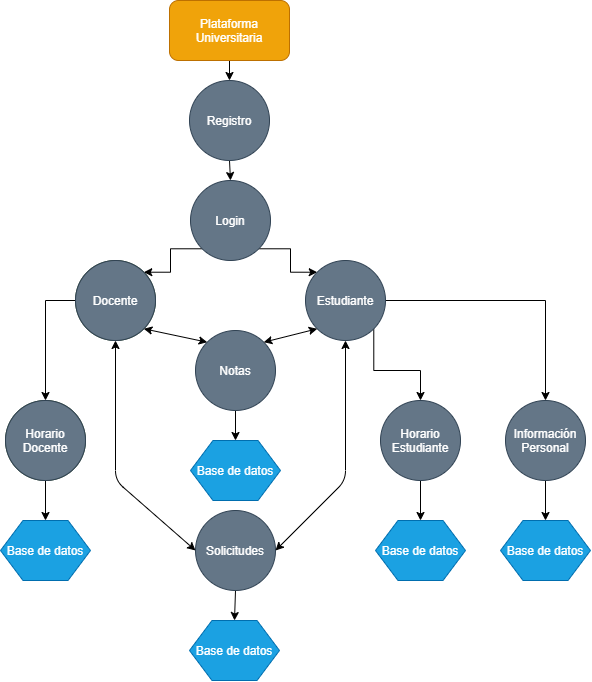

The diagram above was exported from draw.io. Its source (the exported page's mxGraphModel, read from the mxfile embedded in the PNG):
<mxGraphModel dx="1231" dy="657" grid="1" gridSize="10" guides="1" tooltips="1" connect="1" arrows="1" fold="1" page="1" pageScale="1" pageWidth="827" pageHeight="1169" math="0" shadow="0">
  <root>
    <mxCell id="0" />
    <mxCell id="1" parent="0" />
    <mxCell id="msFqfdAyPuUKkBVS2hTe-50" style="edgeStyle=orthogonalEdgeStyle;rounded=0;orthogonalLoop=1;jettySize=auto;html=1;exitX=0.5;exitY=1;exitDx=0;exitDy=0;entryX=0.5;entryY=0;entryDx=0;entryDy=0;" edge="1" parent="1" source="msFqfdAyPuUKkBVS2hTe-1" target="msFqfdAyPuUKkBVS2hTe-32">
      <mxGeometry relative="1" as="geometry" />
    </mxCell>
    <mxCell id="msFqfdAyPuUKkBVS2hTe-1" value="Plataforma Universitaria" style="rounded=1;whiteSpace=wrap;html=1;fillColor=#f0a30a;strokeColor=#BD7000;fontColor=#ffffff;" vertex="1" parent="1">
      <mxGeometry x="309" y="60" width="120" height="60" as="geometry" />
    </mxCell>
    <mxCell id="msFqfdAyPuUKkBVS2hTe-13" style="edgeStyle=orthogonalEdgeStyle;rounded=0;orthogonalLoop=1;jettySize=auto;html=1;exitX=0;exitY=1;exitDx=0;exitDy=0;entryX=1;entryY=0;entryDx=0;entryDy=0;" edge="1" parent="1" source="msFqfdAyPuUKkBVS2hTe-2" target="msFqfdAyPuUKkBVS2hTe-6">
      <mxGeometry relative="1" as="geometry" />
    </mxCell>
    <mxCell id="msFqfdAyPuUKkBVS2hTe-14" style="edgeStyle=orthogonalEdgeStyle;rounded=0;orthogonalLoop=1;jettySize=auto;html=1;exitX=1;exitY=1;exitDx=0;exitDy=0;entryX=0;entryY=0;entryDx=0;entryDy=0;" edge="1" parent="1" source="msFqfdAyPuUKkBVS2hTe-2" target="msFqfdAyPuUKkBVS2hTe-5">
      <mxGeometry relative="1" as="geometry" />
    </mxCell>
    <mxCell id="msFqfdAyPuUKkBVS2hTe-2" value="Login" style="ellipse;whiteSpace=wrap;html=1;aspect=fixed;fillColor=#647687;strokeColor=#314354;fontColor=#ffffff;" vertex="1" parent="1">
      <mxGeometry x="330" y="240" width="80" height="80" as="geometry" />
    </mxCell>
    <mxCell id="msFqfdAyPuUKkBVS2hTe-27" style="edgeStyle=orthogonalEdgeStyle;rounded=0;orthogonalLoop=1;jettySize=auto;html=1;exitX=1;exitY=0.5;exitDx=0;exitDy=0;entryX=0.5;entryY=0;entryDx=0;entryDy=0;" edge="1" parent="1" source="msFqfdAyPuUKkBVS2hTe-5" target="msFqfdAyPuUKkBVS2hTe-26">
      <mxGeometry relative="1" as="geometry">
        <mxPoint x="695" y="360" as="targetPoint" />
      </mxGeometry>
    </mxCell>
    <mxCell id="msFqfdAyPuUKkBVS2hTe-49" style="edgeStyle=orthogonalEdgeStyle;rounded=0;orthogonalLoop=1;jettySize=auto;html=1;exitX=1;exitY=1;exitDx=0;exitDy=0;entryX=0.5;entryY=0;entryDx=0;entryDy=0;" edge="1" parent="1" source="msFqfdAyPuUKkBVS2hTe-5" target="msFqfdAyPuUKkBVS2hTe-19">
      <mxGeometry relative="1" as="geometry" />
    </mxCell>
    <mxCell id="msFqfdAyPuUKkBVS2hTe-5" value="Estudiante" style="ellipse;whiteSpace=wrap;html=1;aspect=fixed;fillColor=#647687;strokeColor=#314354;fontColor=#ffffff;" vertex="1" parent="1">
      <mxGeometry x="445" y="320" width="80" height="80" as="geometry" />
    </mxCell>
    <mxCell id="msFqfdAyPuUKkBVS2hTe-20" style="edgeStyle=orthogonalEdgeStyle;rounded=0;orthogonalLoop=1;jettySize=auto;html=1;exitX=0;exitY=0.5;exitDx=0;exitDy=0;entryX=0.5;entryY=0;entryDx=0;entryDy=0;" edge="1" parent="1" source="msFqfdAyPuUKkBVS2hTe-6" target="msFqfdAyPuUKkBVS2hTe-18">
      <mxGeometry relative="1" as="geometry" />
    </mxCell>
    <mxCell id="msFqfdAyPuUKkBVS2hTe-6" value="Docente" style="ellipse;whiteSpace=wrap;html=1;aspect=fixed;fillColor=#6d8764;strokeColor=#3A5431;fontColor=#ffffff;" vertex="1" parent="1">
      <mxGeometry x="215" y="320" width="80" height="80" as="geometry" />
    </mxCell>
    <mxCell id="msFqfdAyPuUKkBVS2hTe-52" style="edgeStyle=orthogonalEdgeStyle;rounded=0;orthogonalLoop=1;jettySize=auto;html=1;exitX=0.5;exitY=1;exitDx=0;exitDy=0;entryX=0.5;entryY=0;entryDx=0;entryDy=0;" edge="1" parent="1" source="msFqfdAyPuUKkBVS2hTe-7" target="msFqfdAyPuUKkBVS2hTe-36">
      <mxGeometry relative="1" as="geometry" />
    </mxCell>
    <mxCell id="msFqfdAyPuUKkBVS2hTe-7" value="Notas" style="ellipse;whiteSpace=wrap;html=1;aspect=fixed;fillColor=#647687;strokeColor=#314354;fontColor=#ffffff;" vertex="1" parent="1">
      <mxGeometry x="335" y="390" width="80" height="80" as="geometry" />
    </mxCell>
    <mxCell id="msFqfdAyPuUKkBVS2hTe-43" style="edgeStyle=orthogonalEdgeStyle;rounded=0;orthogonalLoop=1;jettySize=auto;html=1;exitX=0.5;exitY=1;exitDx=0;exitDy=0;entryX=0.5;entryY=0;entryDx=0;entryDy=0;" edge="1" parent="1" source="msFqfdAyPuUKkBVS2hTe-15" target="msFqfdAyPuUKkBVS2hTe-37">
      <mxGeometry relative="1" as="geometry" />
    </mxCell>
    <mxCell id="msFqfdAyPuUKkBVS2hTe-15" value="Solicitudes" style="ellipse;whiteSpace=wrap;html=1;aspect=fixed;fillColor=#647687;strokeColor=#314354;fontColor=#ffffff;" vertex="1" parent="1">
      <mxGeometry x="335" y="570" width="80" height="80" as="geometry" />
    </mxCell>
    <mxCell id="msFqfdAyPuUKkBVS2hTe-18" value="Horario Docente" style="ellipse;whiteSpace=wrap;html=1;aspect=fixed;fillColor=#6d8764;strokeColor=#3A5431;fontColor=#ffffff;" vertex="1" parent="1">
      <mxGeometry x="145" y="460" width="80" height="80" as="geometry" />
    </mxCell>
    <mxCell id="msFqfdAyPuUKkBVS2hTe-45" style="edgeStyle=orthogonalEdgeStyle;rounded=0;orthogonalLoop=1;jettySize=auto;html=1;exitX=0.5;exitY=1;exitDx=0;exitDy=0;entryX=0.5;entryY=0;entryDx=0;entryDy=0;" edge="1" parent="1" source="msFqfdAyPuUKkBVS2hTe-19" target="msFqfdAyPuUKkBVS2hTe-35">
      <mxGeometry relative="1" as="geometry" />
    </mxCell>
    <mxCell id="msFqfdAyPuUKkBVS2hTe-19" value="Horario Estudiante" style="ellipse;whiteSpace=wrap;html=1;aspect=fixed;fillColor=#647687;strokeColor=#314354;fontColor=#ffffff;" vertex="1" parent="1">
      <mxGeometry x="520" y="460" width="80" height="80" as="geometry" />
    </mxCell>
    <mxCell id="msFqfdAyPuUKkBVS2hTe-22" value="" style="endArrow=classic;startArrow=classic;html=1;exitX=0;exitY=0.5;exitDx=0;exitDy=0;entryX=0.5;entryY=1;entryDx=0;entryDy=0;" edge="1" parent="1" source="msFqfdAyPuUKkBVS2hTe-15" target="msFqfdAyPuUKkBVS2hTe-6">
      <mxGeometry width="50" height="50" relative="1" as="geometry">
        <mxPoint x="355" y="530" as="sourcePoint" />
        <mxPoint x="405" y="480" as="targetPoint" />
        <Array as="points">
          <mxPoint x="255" y="540" />
        </Array>
      </mxGeometry>
    </mxCell>
    <mxCell id="msFqfdAyPuUKkBVS2hTe-23" value="" style="endArrow=classic;startArrow=classic;html=1;entryX=0.5;entryY=1;entryDx=0;entryDy=0;exitX=1;exitY=0.5;exitDx=0;exitDy=0;" edge="1" parent="1" source="msFqfdAyPuUKkBVS2hTe-15" target="msFqfdAyPuUKkBVS2hTe-5">
      <mxGeometry width="50" height="50" relative="1" as="geometry">
        <mxPoint x="355" y="530" as="sourcePoint" />
        <mxPoint x="405" y="480" as="targetPoint" />
        <Array as="points">
          <mxPoint x="485" y="540" />
        </Array>
      </mxGeometry>
    </mxCell>
    <mxCell id="msFqfdAyPuUKkBVS2hTe-24" value="" style="endArrow=classic;startArrow=classic;html=1;entryX=1;entryY=1;entryDx=0;entryDy=0;exitX=0;exitY=0;exitDx=0;exitDy=0;" edge="1" parent="1" source="msFqfdAyPuUKkBVS2hTe-7" target="msFqfdAyPuUKkBVS2hTe-6">
      <mxGeometry width="50" height="50" relative="1" as="geometry">
        <mxPoint x="355" y="530" as="sourcePoint" />
        <mxPoint x="405" y="480" as="targetPoint" />
      </mxGeometry>
    </mxCell>
    <mxCell id="msFqfdAyPuUKkBVS2hTe-25" value="" style="endArrow=classic;startArrow=classic;html=1;entryX=0;entryY=1;entryDx=0;entryDy=0;exitX=1;exitY=0;exitDx=0;exitDy=0;" edge="1" parent="1" source="msFqfdAyPuUKkBVS2hTe-7" target="msFqfdAyPuUKkBVS2hTe-5">
      <mxGeometry width="50" height="50" relative="1" as="geometry">
        <mxPoint x="356.7157287525381" y="461.7157287525381" as="sourcePoint" />
        <mxPoint x="293.2842712474619" y="418.2842712474619" as="targetPoint" />
      </mxGeometry>
    </mxCell>
    <mxCell id="msFqfdAyPuUKkBVS2hTe-46" style="edgeStyle=orthogonalEdgeStyle;rounded=0;orthogonalLoop=1;jettySize=auto;html=1;exitX=0.5;exitY=1;exitDx=0;exitDy=0;entryX=0.5;entryY=0;entryDx=0;entryDy=0;" edge="1" parent="1" source="msFqfdAyPuUKkBVS2hTe-26" target="msFqfdAyPuUKkBVS2hTe-34">
      <mxGeometry relative="1" as="geometry" />
    </mxCell>
    <mxCell id="msFqfdAyPuUKkBVS2hTe-26" value="Información Personal" style="ellipse;whiteSpace=wrap;html=1;aspect=fixed;fillColor=#647687;strokeColor=#314354;fontColor=#ffffff;" vertex="1" parent="1">
      <mxGeometry x="645" y="460" width="80" height="80" as="geometry" />
    </mxCell>
    <mxCell id="msFqfdAyPuUKkBVS2hTe-29" value="Base de datos" style="shape=hexagon;perimeter=hexagonPerimeter2;whiteSpace=wrap;html=1;fillColor=#1ba1e2;strokeColor=#006EAF;fontColor=#ffffff;" vertex="1" parent="1">
      <mxGeometry x="140" y="580" width="90" height="60" as="geometry" />
    </mxCell>
    <mxCell id="msFqfdAyPuUKkBVS2hTe-44" style="edgeStyle=orthogonalEdgeStyle;rounded=0;orthogonalLoop=1;jettySize=auto;html=1;exitX=0.5;exitY=1;exitDx=0;exitDy=0;entryX=0.5;entryY=0;entryDx=0;entryDy=0;" edge="1" parent="1" source="msFqfdAyPuUKkBVS2hTe-30" target="msFqfdAyPuUKkBVS2hTe-29">
      <mxGeometry relative="1" as="geometry" />
    </mxCell>
    <mxCell id="msFqfdAyPuUKkBVS2hTe-30" value="Horario Docente" style="ellipse;whiteSpace=wrap;html=1;aspect=fixed;fillColor=#647687;strokeColor=#314354;fontColor=#ffffff;" vertex="1" parent="1">
      <mxGeometry x="145" y="460" width="80" height="80" as="geometry" />
    </mxCell>
    <mxCell id="msFqfdAyPuUKkBVS2hTe-31" value="Docente" style="ellipse;whiteSpace=wrap;html=1;aspect=fixed;fillColor=#647687;strokeColor=#314354;fontColor=#ffffff;" vertex="1" parent="1">
      <mxGeometry x="215" y="320" width="80" height="80" as="geometry" />
    </mxCell>
    <mxCell id="msFqfdAyPuUKkBVS2hTe-51" style="edgeStyle=orthogonalEdgeStyle;rounded=0;orthogonalLoop=1;jettySize=auto;html=1;exitX=0.5;exitY=1;exitDx=0;exitDy=0;entryX=0.5;entryY=0;entryDx=0;entryDy=0;" edge="1" parent="1" source="msFqfdAyPuUKkBVS2hTe-32" target="msFqfdAyPuUKkBVS2hTe-2">
      <mxGeometry relative="1" as="geometry" />
    </mxCell>
    <mxCell id="msFqfdAyPuUKkBVS2hTe-32" value="Registro" style="ellipse;whiteSpace=wrap;html=1;aspect=fixed;fillColor=#647687;strokeColor=#314354;fontColor=#ffffff;" vertex="1" parent="1">
      <mxGeometry x="329" y="140" width="80" height="80" as="geometry" />
    </mxCell>
    <mxCell id="msFqfdAyPuUKkBVS2hTe-34" value="Base de datos" style="shape=hexagon;perimeter=hexagonPerimeter2;whiteSpace=wrap;html=1;fillColor=#1ba1e2;strokeColor=#006EAF;fontColor=#ffffff;" vertex="1" parent="1">
      <mxGeometry x="640" y="580" width="90" height="60" as="geometry" />
    </mxCell>
    <mxCell id="msFqfdAyPuUKkBVS2hTe-35" value="Base de datos" style="shape=hexagon;perimeter=hexagonPerimeter2;whiteSpace=wrap;html=1;fillColor=#1ba1e2;strokeColor=#006EAF;fontColor=#ffffff;" vertex="1" parent="1">
      <mxGeometry x="515" y="580" width="90" height="60" as="geometry" />
    </mxCell>
    <mxCell id="msFqfdAyPuUKkBVS2hTe-36" value="Base de datos" style="shape=hexagon;perimeter=hexagonPerimeter2;whiteSpace=wrap;html=1;fillColor=#1ba1e2;strokeColor=#006EAF;fontColor=#ffffff;" vertex="1" parent="1">
      <mxGeometry x="330" y="500" width="90" height="60" as="geometry" />
    </mxCell>
    <mxCell id="msFqfdAyPuUKkBVS2hTe-37" value="Base de datos" style="shape=hexagon;perimeter=hexagonPerimeter2;whiteSpace=wrap;html=1;fillColor=#1ba1e2;strokeColor=#006EAF;fontColor=#ffffff;" vertex="1" parent="1">
      <mxGeometry x="329" y="680" width="90" height="60" as="geometry" />
    </mxCell>
  </root>
</mxGraphModel>